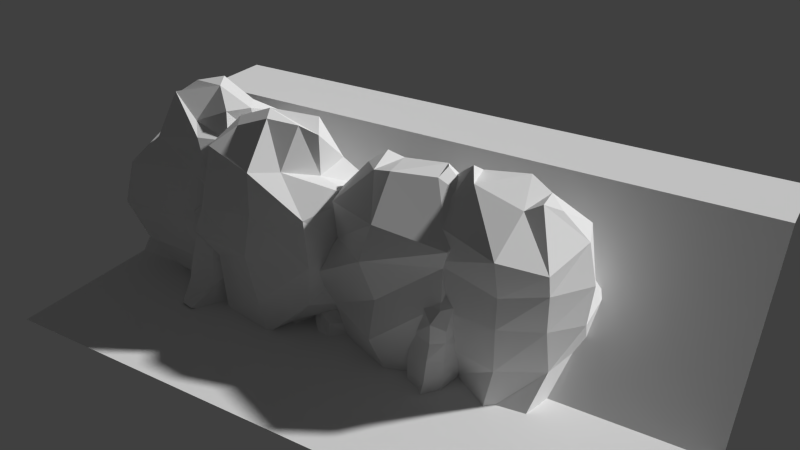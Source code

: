 # Source: rock_parete_1.blend  (saved by Blender 2.63.0; exported with 4.5.12 LTS)
import bpy
from mathutils import Matrix  # noqa: F401  (used for matrix-valued properties, if any)

bpy.ops.wm.read_factory_settings(use_empty=True)
scene = bpy.context.scene
scene.name = 'Scene'

# ---- collections
col_collection_1 = bpy.data.collections.new('Collection 1'); scene.collection.children.link(col_collection_1)

# ---- world
world_world = bpy.data.worlds.new('World'); scene.world = world_world
world_world.color = (0.05088, 0.05088, 0.05088)
world_world.use_sun_shadow = False
world_world.sun_shadow_jitter_overblur = 0.0
world_world.cycles.sampling_method = 'MANUAL'
world_world.cycles.sample_map_resolution = 256

# ---- cameras
cam_camera = bpy.data.cameras.new('Camera')
cam_camera.clip_end = 100.0
cam_camera.lens = 35.0
cam_camera.sensor_width = 32.0
cam_camera.sensor_height = 18.0
cam_camera.dof.focus_distance = 0.0
cam_camera.dof.aperture_fstop = 128.0

# ---- meshes
me_sphere_007 = bpy.data.meshes.new('Sphere.007')
me_sphere_007.from_pydata([(0.03064, -0.03258, 1.296), (-0.1728, -0.1466, 1.073), (-0.2944, -0.09259, 0.9499), (-0.4964, -0.2017, -0.02631), (-0.24, -0.2371, 0.157), (0.07779, -0.2905, 0.09621), (0.06777, 0.1062, 1.286), (-0.04426, 0.1938, 1.095), (-0.08858, 0.19, 0.8808), (0.1586, -0.2547, 0.08583), (0.1876, 0.2055, 0.09926), (0.1632, 0.2412, 1.106), (0.1846, 0.2706, 0.8804), (-0.09201, 0.2101, 0.1131), (-0.2922, 0.19, 0.1768), (-0.4179, -0.09259, 0.248), (0.3654, 0.2177, 0.6576), (-0.3556, -0.09259, 0.5144), (-0.224, 0.2246, 0.3796), (0.0684, 0.2706, 0.3616), (0.2774, 0.2016, 0.3328), (0.2901, -0.3066, 0.2862), (-0.02106, -0.3162, 0.3647), (-0.2194, -0.2323, 0.4547), (-0.1937, -0.2402, 0.7042), (0.08967, -0.3205, 0.559), (0.1493, -0.3266, 0.9701), (0.1563, -0.2861, 0.7964), (0.2496, -0.2466, 0.5153), (0.2756, 0.1843, 0.5372), (0.05243, -0.1938, 1.419), (-0.06035, -0.2429, 1.086), (-0.1995, -0.2433, 0.8567), (-0.1017, 0.2187, 0.5972), (-0.156, 0.19, 0.6598), (-0.298, -0.09259, 0.6978), (-0.0905, -0.2694, -0.1408), (0.08586, 0.2269, -0.1905), (-0.2021, 0.2375, -0.1093), (-0.3284, 0.1283, -0.07368), (-0.5217, -0.0643, -0.01918)], [], [(7, 8, 2, 1), (39, 40, 15, 14), (6, 7, 1, 0), (5, 4, 3, 36), (6, 11, 7), (11, 12, 8, 7), (13, 10, 37, 38), (14, 13, 38, 39), (4, 15, 40, 3), (23, 17, 15, 4), (22, 23, 4, 5), (18, 19, 13, 14), (14, 15, 17, 18), (19, 20, 10, 13), (21, 22, 5, 9), (18, 17, 35, 34), (34, 33, 19, 18), (28, 25, 22, 21), (31, 32, 27, 26), (24, 35, 17, 23), (33, 29, 20, 19), (25, 24, 23, 22), (34, 35, 2, 8), (27, 32, 24, 25), (32, 2, 35, 24), (0, 1, 31, 30), (8, 12, 33, 34), (1, 2, 32, 31), (12, 16, 29, 33)])
_uv = me_sphere_007.uv_layers.new(name='UVMap')
_uv.uv.foreach_set('vector', [0.719, 0.8763, 0.7179, 0.8051, 0.8381, 0.8301, 0.8449, 0.8733, 0.7439, 0.6158, 0.823, 0.6149, 0.8393, 0.6743, 0.7269, 0.6655, 0.7451, 0.9158, 0.719, 0.8763, 0.8449, 0.8733, 0.7919, 0.9189, 0.1321, 0.6855, 0.08776, 0.701, 0.06671, 0.6299, 0.167, 0.6284, 0.5127, 0.7922, 0.5127, 0.8602, 0.4603, 0.8326, 0.6601, 0.8864, 0.6743, 0.8425, 0.7179, 0.8051, 0.719, 0.8763, 0.626, 0.6785, 0.5555, 0.6701, 0.5621, 0.6018, 0.6383, 0.6343, 0.7269, 0.6655, 0.6823, 0.6703, 0.6801, 0.615, 0.7439, 0.6158, 0.08776, 0.701, 0.01756, 0.6953, 0.03022, 0.6331, 0.06671, 0.6299, 0.06567, 0.7353, 0.02883, 0.7466, 0.01756, 0.6953, 0.08776, 0.701, 0.1482, 0.7368, 0.06567, 0.7353, 0.08776, 0.701, 0.1321, 0.6855, 0.7145, 0.7098, 0.6733, 0.7315, 0.6823, 0.6703, 0.7269, 0.6655, 0.7269, 0.6655, 0.8393, 0.6743, 0.8335, 0.7265, 0.7145, 0.7098, 0.6098, 0.72, 0.5559, 0.7179, 0.5555, 0.6701, 0.626, 0.6785, 0.2728, 0.7362, 0.2204, 0.7259, 0.2129, 0.673, 0.2854, 0.678, 0.7145, 0.7098, 0.8335, 0.7265, 0.8336, 0.7704, 0.7253, 0.7714, 0.7253, 0.7714, 0.6939, 0.7616, 0.6733, 0.7315, 0.7145, 0.7098, 0.2754, 0.7777, 0.225, 0.7728, 0.2204, 0.7259, 0.2728, 0.7362, 0.08561, 0.8893, 0.05749, 0.8314, 0.1693, 0.8256, 0.1611, 0.8888, 0.07876, 0.798, 0.02791, 0.7916, 0.02883, 0.7466, 0.06567, 0.7353, 0.6526, 0.7652, 0.5542, 0.7406, 0.5559, 0.7179, 0.6098, 0.72, 0.1594, 0.7827, 0.07876, 0.798, 0.06567, 0.7353, 0.1482, 0.7368, 0.7253, 0.7714, 0.8336, 0.7704, 0.8381, 0.8301, 0.7179, 0.8051, 0.1693, 0.8256, 0.05749, 0.8314, 0.07876, 0.798, 0.1594, 0.7827, 0.05749, 0.8314, 0.01758, 0.8543, 0.02791, 0.7916, 0.07876, 0.798, 0.7919, 0.9189, 0.8449, 0.8733, 0.8703, 0.8802, 0.8699, 0.9426, 0.7179, 0.8051, 0.6743, 0.8425, 0.6939, 0.7616, 0.7253, 0.7714, 0.04572, 0.8921, 0.01758, 0.8543, 0.05749, 0.8314, 0.08561, 0.8893, 0.6155, 0.8124, 0.5545, 0.7698, 0.5542, 0.7406, 0.6526, 0.7652])
me_sphere_007.use_remesh_preserve_volume = False
me_sphere_007.use_remesh_preserve_attributes = False
me_sphere_007.use_mirror_vertex_groups = False
me_sphere_007.update()
me_sphere_006 = bpy.data.meshes.new('Sphere.006')
me_sphere_006.from_pydata([(-0.3625, 1.048, 1.653), (-0.3844, 0.7501, 1.667), (-0.5874, 0.4185, 1.707), (-0.2504, 0.9593, 1.819), (-0.3079, 0.8981, 1.941), (-0.2069, 0.6028, 2.208), (0.02023, 1.0, 1.91), (-0.08288, 0.8507, 2.075), (-0.08975, 0.5944, 2.262), (-0.04851, 1.115, 1.631), (0.2908, 0.9909, 1.817), (0.4034, 0.8284, 2.03), (0.5173, 0.5742, 2.251), (0.7067, 0.2716, 2.365), (0.4029, 1.048, 1.653), (0.4043, 0.7172, 1.733), (0.8403, 0.5707, 1.776), (-0.3625, -0.7423, 2.109), (-0.3844, -0.4737, 1.979), (-0.4925, -0.1633, 1.856), (-0.6782, 0.1297, 1.79), (-0.2504, -0.7007, 2.272), (-0.3079, -0.4723, 2.291), (-0.2882, -0.07514, 2.424), (-0.4999, 0.2575, 2.291), (0.02023, -0.5769, 2.313), (-0.08288, -0.4645, 2.402), (-0.08975, -0.1825, 2.411), (0.02023, 0.247, 2.402), (-0.04851, -0.8704, 2.138), (0.2908, -0.7673, 2.289), (0.4034, -0.3688, 2.335), (0.6529, -0.09549, 2.379), (0.4029, -0.7423, 2.109), (0.4043, -0.4134, 2.021), (0.7131, -0.3188, 1.997), (0.7466, 0.1571, 1.897), (-0.3625, 1.048, 1.653), (-0.3844, 0.7501, 1.667), (-0.5874, 0.4185, 1.707), (-0.04851, 1.115, 1.631), (0.4029, 1.048, 1.653), (0.4043, 0.7172, 1.733), (0.8403, 0.5707, 1.776), (0.2908, 1.007, 1.49), (0.2384, 0.7487, 1.439), (0.4948, 0.4308, 1.422), (0.07523, 1.002, 1.531), (0.1027, 0.7795, 1.258), (0.1027, 0.4068, 1.272), (-0.2504, 0.875, 1.526), (-0.3973, 0.8307, 1.343), (-0.4551, 0.2956, 1.504), (-0.3625, -0.7423, 2.109), (-0.3844, -0.4737, 1.979), (-0.4925, -0.1633, 1.856), (-0.6782, 0.1297, 1.79), (-0.04851, -0.8704, 2.138), (0.4029, -0.7423, 2.109), (0.4043, -0.4134, 2.021), (0.7131, -0.3188, 1.997), (0.7466, 0.1571, 1.897), (0.2908, -0.8524, 2.039), (0.2384, -0.5817, 1.778), (0.4948, -0.3108, 1.611), (0.5486, 0.05171, 1.484), (0.07523, -0.9222, 1.953), (0.1027, -0.6907, 1.576), (0.1027, -0.3615, 1.468), (0.02023, 0.01117, 1.363), (-0.2504, -0.7838, 1.946), (-0.3973, -0.6995, 1.733), (-0.5093, -0.1717, 1.545), (-0.6055, 0.04744, 1.467)], [], [(4, 1, 2, 5), (3, 0, 1, 4), (7, 4, 5, 8), (6, 3, 4, 7), (11, 7, 8, 12), (10, 6, 7, 11), (15, 11, 12, 16), (14, 10, 11, 15), (9, 0, 3), (9, 3, 6), (9, 6, 10), (9, 10, 14), (23, 24, 20, 19), (22, 23, 19, 18), (21, 22, 18, 17), (26, 27, 23, 22), (25, 26, 22, 21), (27, 28, 24, 23), (31, 32, 27, 26), (30, 31, 26, 25), (34, 35, 32, 31), (33, 34, 31, 30), (29, 21, 17), (29, 25, 21), (29, 30, 25), (29, 33, 30), (5, 2, 20, 24), (8, 5, 24, 28), (12, 8, 28, 13), (16, 12, 13, 36), (32, 13, 28, 27), (35, 36, 13, 32), (45, 42, 43, 46), (44, 41, 42, 45), (48, 45, 46, 49), (47, 44, 45, 48), (51, 48, 49, 52), (50, 47, 48, 51), (40, 41, 44), (40, 44, 47), (40, 47, 50), (38, 51, 52, 39), (37, 50, 51, 38), (40, 50, 37), (63, 64, 60, 59), (62, 63, 59, 58), (64, 65, 61, 60), (67, 68, 64, 63), (66, 67, 63, 62), (68, 69, 65, 64), (71, 72, 68, 67), (70, 71, 67, 66), (72, 73, 69, 68), (57, 62, 58), (57, 66, 62), (57, 70, 66), (54, 55, 72, 71), (53, 54, 71, 70), (57, 53, 70), (55, 56, 73, 72), (46, 43, 61, 65), (49, 46, 65, 69), (52, 49, 69, 73), (39, 52, 73, 56)])
_uv = me_sphere_006.uv_layers.new(name='UVMap')
_uv.uv.foreach_set('vector', [0.8241, 0.2936, 0.8733, 0.2861, 0.8923, 0.3283, 0.8045, 0.3235, 0.8322, 0.2772, 0.8557, 0.2567, 0.8733, 0.2861, 0.8241, 0.2936, 0.8014, 0.2997, 0.8241, 0.2936, 0.8045, 0.3235, 0.7941, 0.3242, 0.8011, 0.275, 0.8322, 0.2772, 0.8241, 0.2936, 0.8014, 0.2997, 0.7621, 0.2869, 0.8014, 0.2997, 0.7941, 0.3242, 0.7531, 0.3181, 0.7767, 0.2545, 0.8011, 0.275, 0.8014, 0.2997, 0.7621, 0.2869, 0.7371, 0.2409, 0.7621, 0.2869, 0.7531, 0.3181, 0.6915, 0.2726, 0.7731, 0.2229, 0.7767, 0.2545, 0.7621, 0.2869, 0.7371, 0.2409, 0.8247, 0.2368, 0.8557, 0.2567, 0.8322, 0.2772, 0.8247, 0.2368, 0.8322, 0.2772, 0.8011, 0.275, 0.8247, 0.2368, 0.8011, 0.275, 0.7767, 0.2545, 0.8247, 0.2368, 0.7767, 0.2545, 0.7731, 0.2229, 0.7987, 0.3721, 0.8154, 0.3523, 0.8889, 0.3651, 0.875, 0.4045, 0.8027, 0.4087, 0.7987, 0.3721, 0.875, 0.4045, 0.8462, 0.4313, 0.7958, 0.4291, 0.8027, 0.4087, 0.8462, 0.4313, 0.8169, 0.4498, 0.782, 0.3994, 0.7851, 0.3793, 0.7987, 0.3721, 0.8027, 0.4087, 0.7734, 0.4147, 0.782, 0.3994, 0.8027, 0.4087, 0.7958, 0.4291, 0.7851, 0.3793, 0.7821, 0.348, 0.8154, 0.3523, 0.7987, 0.3721, 0.7428, 0.3898, 0.7371, 0.3614, 0.7851, 0.3793, 0.782, 0.3994, 0.7484, 0.4283, 0.7428, 0.3898, 0.782, 0.3994, 0.7734, 0.4147, 0.6968, 0.4185, 0.6778, 0.386, 0.7371, 0.3614, 0.7428, 0.3898, 0.7255, 0.4474, 0.6968, 0.4185, 0.7428, 0.3898, 0.7484, 0.4283, 0.7773, 0.4613, 0.7958, 0.4291, 0.8169, 0.4498, 0.7773, 0.4613, 0.7734, 0.4147, 0.7958, 0.4291, 0.7773, 0.4613, 0.7484, 0.4283, 0.7734, 0.4147, 0.7773, 0.4613, 0.7255, 0.4474, 0.7484, 0.4283, 0.8045, 0.3235, 0.8923, 0.3283, 0.8889, 0.3651, 0.8154, 0.3523, 0.7941, 0.3242, 0.8045, 0.3235, 0.8154, 0.3523, 0.7821, 0.348, 0.7531, 0.3181, 0.7941, 0.3242, 0.7821, 0.348, 0.7431, 0.3391, 0.6915, 0.2726, 0.7531, 0.3181, 0.7431, 0.3391, 0.6778, 0.3235, 0.7371, 0.3614, 0.7431, 0.3391, 0.7821, 0.348, 0.7851, 0.3793, 0.6778, 0.386, 0.6778, 0.3235, 0.7431, 0.3391, 0.7371, 0.3614, 0.4941, 0.6235, 0.5485, 0.582, 0.6061, 0.6206, 0.5259, 0.6619, 0.4886, 0.5864, 0.5051, 0.5507, 0.5485, 0.582, 0.4941, 0.6235, 0.471, 0.6449, 0.4941, 0.6235, 0.5259, 0.6619, 0.4835, 0.676, 0.4605, 0.5877, 0.4886, 0.5864, 0.4941, 0.6235, 0.471, 0.6449, 0.436, 0.6532, 0.471, 0.6449, 0.4835, 0.676, 0.423, 0.7011, 0.4182, 0.6175, 0.4605, 0.5877, 0.471, 0.6449, 0.436, 0.6532, 0.4352, 0.5595, 0.5051, 0.5507, 0.4886, 0.5864, 0.4352, 0.5595, 0.4886, 0.5864, 0.4605, 0.5877, 0.4352, 0.5595, 0.4605, 0.5877, 0.4182, 0.6175, 0.3754, 0.6301, 0.436, 0.6532, 0.423, 0.7011, 0.3692, 0.6935, 0.3856, 0.5779, 0.4182, 0.6175, 0.436, 0.6532, 0.3754, 0.6301, 0.4352, 0.5595, 0.4182, 0.6175, 0.3856, 0.5779, 0.5352, 0.7814, 0.5434, 0.7381, 0.622, 0.7558, 0.5978, 0.7974, 0.5424, 0.8295, 0.5352, 0.7814, 0.5978, 0.7974, 0.5679, 0.8387, 0.5434, 0.7381, 0.5362, 0.7004, 0.6235, 0.683, 0.622, 0.7558, 0.5029, 0.7748, 0.5004, 0.746, 0.5434, 0.7381, 0.5352, 0.7814, 0.5152, 0.8221, 0.5029, 0.7748, 0.5352, 0.7814, 0.5424, 0.8295, 0.5004, 0.746, 0.4847, 0.7137, 0.5362, 0.7004, 0.5434, 0.7381, 0.4662, 0.7917, 0.4402, 0.7504, 0.5004, 0.746, 0.5029, 0.7748, 0.4763, 0.8256, 0.4662, 0.7917, 0.5029, 0.7748, 0.5152, 0.8221, 0.4402, 0.7504, 0.4312, 0.7295, 0.4847, 0.7137, 0.5004, 0.746, 0.5091, 0.8624, 0.5424, 0.8295, 0.5679, 0.8387, 0.5091, 0.8624, 0.5152, 0.8221, 0.5424, 0.8295, 0.5091, 0.8624, 0.4763, 0.8256, 0.5152, 0.8221, 0.4266, 0.83, 0.3926, 0.7903, 0.4402, 0.7504, 0.4662, 0.7917, 0.4588, 0.8617, 0.4266, 0.83, 0.4662, 0.7917, 0.4763, 0.8256, 0.5091, 0.8624, 0.4588, 0.8617, 0.4763, 0.8256, 0.3926, 0.7903, 0.3683, 0.7427, 0.4312, 0.7295, 0.4402, 0.7504, 0.5259, 0.6619, 0.6061, 0.6206, 0.6235, 0.683, 0.5362, 0.7004, 0.4835, 0.676, 0.5259, 0.6619, 0.5362, 0.7004, 0.4847, 0.7137, 0.423, 0.7011, 0.4835, 0.676, 0.4847, 0.7137, 0.4312, 0.7295, 0.3692, 0.6935, 0.423, 0.7011, 0.4312, 0.7295, 0.3683, 0.7427])
me_sphere_006.use_remesh_preserve_volume = False
me_sphere_006.use_remesh_preserve_attributes = False
me_sphere_006.use_mirror_vertex_groups = False
me_sphere_006.update()
me_plane = bpy.data.meshes.new('Plane')
me_plane.from_pydata([(1.303, -6.943, -1.096), (-1.0, -6.943, -5.86e-07), (1.303, 1.0, -1.096), (-1.0, 1.0, 0.0), (1.574, -6.943, -2.08), (1.574, 1.0, -2.08), (-1.525, -6.943, 1.9), (-1.525, 1.0, 1.9)], [], [(2, 3, 1, 0), (4, 5, 2, 0), (7, 6, 1, 3)])
_uv = me_plane.uv_layers.new(name='UVMap')
_uv.uv.foreach_set('vector', [1.0, 0.4565, 1.0, 0.5203, 0.0, 0.5203, 6.003e-08, 0.4565, 0.0, 0.188, 1.0, 0.188, 1.0, 0.4596, 6.018e-08, 0.4596, 1.0, 0.5203, 0.0, 0.5203, 0.0, 0.5203, 1.0, 0.5203])
me_plane.use_remesh_preserve_volume = False
me_plane.use_remesh_preserve_attributes = False
me_plane.use_mirror_vertex_groups = False
me_plane.update()
me_sphere_005 = bpy.data.meshes.new('Sphere.005')
me_sphere_005.from_pydata([(-0.2541, -0.1876, 2.284), (-0.8408, -0.165, 1.981), (-0.7002, -0.5151, 0.0), (-0.3075, -0.6286, 0.4902), (0.3348, -0.7999, 0.5456), (-0.1657, 0.418, 2.396), (-0.4087, 0.7415, 1.96), (0.4954, -0.685, 0.5694), (0.8213, -0.006874, 0.5), (0.5437, 0.7912, 0.6108), (-0.01792, 0.5023, 2.528), (0.1155, 1.0, 2.107), (-9.111e-08, 0.8058, 0.4861), (-0.4184, 0.7415, 0.5), (-0.6981, -0.165, 0.5686), (0.1992, 0.4945, 2.391), (0.5827, 0.8301, 1.778), (-0.7226, -0.165, 1.113), (-0.3972, 0.8523, 0.9258), (0.1732, 1.0, 1.049), (0.3509, -0.003813, 2.403), (0.7305, -0.006874, 1.934), (0.5896, 0.7787, 1.107), (0.6877, -0.006874, 0.9599), (0.6392, -0.8515, 1.025), (0.2348, -0.2853, 2.306), (0.5021, -0.659, 1.936), (-4.194e-07, -0.8821, 1.007), (-0.4291, -0.613, 1.072), (-0.5147, -0.6384, 1.565), (0.1072, -0.8959, 1.44), (-0.0002859, -0.5079, 2.26), (0.1065, -0.7856, 1.931), (0.4376, -0.659, 1.442), (0.8458, -0.1002, 1.509), (0.4757, 0.7231, 1.498), (-0.1755, -0.359, 2.37), (-0.6085, -0.6482, 1.854), (-0.2805, 0.8335, 1.409), (-0.4184, 0.7415, 1.5), (-0.7114, -0.165, 1.496), (0.1402, -0.7322, 0.0), (0.4129, -0.5518, 0.0), (0.7226, 0.1828, 0.0), (0.5054, 0.8597, 0.0), (-0.09074, 0.8939, 0.0), (-0.3524, 0.5435, 0.0), (-0.7525, -0.07424, 0.0)], [], [(5, 6, 1, 0), (46, 47, 14, 13), (7, 4, 41, 42), (4, 3, 2, 41), (9, 8, 43, 44), (8, 7, 42, 43), (10, 11, 6, 5), (12, 9, 44, 45), (13, 12, 45, 46), (3, 14, 47, 2), (15, 16, 11, 10), (28, 17, 14, 3), (27, 28, 3, 4), (18, 19, 12, 13), (20, 21, 16, 15), (13, 14, 17, 18), (19, 22, 9, 12), (22, 23, 8, 9), (25, 26, 21, 20), (24, 27, 4, 7), (23, 24, 7, 8), (18, 17, 40, 39), (31, 32, 26, 25), (39, 38, 19, 18), (34, 33, 24, 23), (33, 30, 27, 24), (36, 37, 32, 31), (29, 40, 17, 28), (38, 35, 22, 19), (30, 29, 28, 27), (35, 34, 23, 22), (39, 40, 1, 6), (32, 37, 29, 30), (26, 32, 30, 33), (37, 1, 40, 29), (16, 21, 34, 35), (6, 11, 38, 39), (21, 26, 33, 34), (0, 1, 37, 36), (11, 16, 35, 38), (36, 31, 25, 0), (0, 25, 20, 5), (15, 10, 5, 20)])
_uv = me_sphere_005.uv_layers.new(name='UVMap')
_uv.uv.foreach_set('vector', [0.719, 0.7737, 0.7179, 0.7026, 0.8381, 0.7275, 0.8449, 0.7708, 0.7439, 0.5132, 0.823, 0.5124, 0.8393, 0.5718, 0.7269, 0.563, 0.2854, 0.6267, 0.2129, 0.6218, 0.2205, 0.5699, 0.29, 0.5714, 0.1321, 0.6342, 0.08776, 0.6497, 0.06671, 0.5786, 0.167, 0.5771, 0.4438, 0.6425, 0.3611, 0.6283, 0.3903, 0.5762, 0.4637, 0.5701, 0.3611, 0.6283, 0.2854, 0.6267, 0.29, 0.5714, 0.3903, 0.5762, 0.6601, 0.7839, 0.6743, 0.74, 0.7179, 0.7026, 0.719, 0.7737, 0.626, 0.5759, 0.5555, 0.5676, 0.5621, 0.4992, 0.6383, 0.5317, 0.7269, 0.563, 0.6823, 0.5678, 0.6801, 0.5124, 0.7439, 0.5132, 0.08776, 0.6497, 0.01756, 0.6441, 0.03022, 0.5818, 0.06671, 0.5786, 0.5666, 0.7067, 0.5545, 0.6672, 0.6155, 0.7099, 0.6498, 0.7437, 0.06567, 0.684, 0.02883, 0.6953, 0.01756, 0.6441, 0.08776, 0.6497, 0.1482, 0.6855, 0.06567, 0.684, 0.08776, 0.6497, 0.1321, 0.6342, 0.7145, 0.6073, 0.6733, 0.629, 0.6823, 0.5678, 0.7269, 0.563, 0.3561, 0.8417, 0.3489, 0.7806, 0.4427, 0.7706, 0.4299, 0.8108, 0.7269, 0.563, 0.8393, 0.5718, 0.8335, 0.624, 0.7145, 0.6073, 0.6098, 0.6175, 0.5559, 0.6153, 0.5555, 0.5676, 0.626, 0.5759, 0.4244, 0.6884, 0.3804, 0.6685, 0.3611, 0.6283, 0.4438, 0.6425, 0.2943, 0.8537, 0.2689, 0.7702, 0.3489, 0.7806, 0.3561, 0.8417, 0.2728, 0.685, 0.2204, 0.6746, 0.2129, 0.6218, 0.2854, 0.6267, 0.3804, 0.6685, 0.2728, 0.685, 0.2854, 0.6267, 0.3611, 0.6283, 0.7145, 0.6073, 0.8335, 0.624, 0.8336, 0.6679, 0.7253, 0.6689, 0.2141, 0.8271, 0.2208, 0.7655, 0.2689, 0.7702, 0.2943, 0.8537, 0.7253, 0.6689, 0.6939, 0.659, 0.6733, 0.629, 0.7145, 0.6073, 0.3593, 0.7442, 0.2754, 0.7264, 0.2728, 0.685, 0.3804, 0.6685, 0.2754, 0.7264, 0.225, 0.7216, 0.2204, 0.6746, 0.2728, 0.685, 0.08561, 0.838, 0.05749, 0.7801, 0.1693, 0.7743, 0.1611, 0.8375, 0.07876, 0.7468, 0.02791, 0.7403, 0.02883, 0.6953, 0.06567, 0.684, 0.6526, 0.6627, 0.5542, 0.638, 0.5559, 0.6153, 0.6098, 0.6175, 0.1594, 0.7314, 0.07876, 0.7468, 0.06567, 0.684, 0.1482, 0.6855, 0.5542, 0.638, 0.4738, 0.6977, 0.464, 0.6256, 0.5559, 0.6153, 0.7253, 0.6689, 0.8336, 0.6679, 0.8381, 0.7275, 0.7179, 0.7026, 0.1693, 0.7743, 0.05749, 0.7801, 0.07876, 0.7468, 0.1594, 0.7314, 0.2689, 0.7702, 0.2208, 0.7655, 0.225, 0.7216, 0.2754, 0.7264, 0.05749, 0.7801, 0.01758, 0.803, 0.02791, 0.7403, 0.07876, 0.7468, 0.4427, 0.7706, 0.3489, 0.7806, 0.3593, 0.7442, 0.4451, 0.7348, 0.7179, 0.7026, 0.6743, 0.74, 0.6939, 0.659, 0.7253, 0.6689, 0.3489, 0.7806, 0.2689, 0.7702, 0.2754, 0.7264, 0.3593, 0.7442, 0.04572, 0.8409, 0.01758, 0.803, 0.05749, 0.7801, 0.08561, 0.838, 0.6155, 0.7099, 0.5545, 0.6672, 0.5542, 0.638, 0.6526, 0.6627, 0.9092, 0.4746, 0.8965, 0.4561, 0.9136, 0.4329, 0.9274, 0.4746, 0.9274, 0.4746, 0.9136, 0.4329, 0.938, 0.4189, 0.9802, 0.4598, 0.9832, 0.4271, 0.9941, 0.4469, 0.9802, 0.4598, 0.938, 0.4189])
me_sphere_005.use_remesh_preserve_volume = False
me_sphere_005.use_remesh_preserve_attributes = False
me_sphere_005.use_mirror_vertex_groups = False
me_sphere_005.update()
me_sphere_002 = bpy.data.meshes.new('Sphere.002')
me_sphere_002.from_pydata([(-0.2541, -0.1876, 2.284), (-0.8408, -0.165, 1.981), (-0.7002, -0.5151, 0.0), (-0.3075, -0.6286, 0.4902), (0.3348, -0.7999, 0.5456), (-0.1657, 0.418, 2.396), (-0.4087, 0.7415, 1.96), (0.4954, -0.685, 0.5694), (0.8213, -0.006874, 0.5), (0.5437, 0.7912, 0.6108), (-0.01792, 0.5023, 2.438), (0.1155, 1.0, 2.107), (-9.111e-08, 0.8058, 0.4861), (-0.4184, 0.7415, 0.5), (-0.6981, -0.165, 0.5686), (0.1992, 0.4945, 2.391), (0.5827, 0.8301, 1.778), (-0.7226, -0.165, 1.113), (-0.3972, 0.8523, 0.9258), (0.1732, 1.0, 1.049), (0.3509, -0.003813, 2.403), (0.7305, -0.006874, 1.934), (0.5896, 0.7787, 1.107), (0.6877, -0.006874, 0.9599), (0.6392, -0.8515, 1.025), (0.2348, -0.2853, 2.306), (0.5021, -0.659, 1.936), (-4.194e-07, -0.8821, 1.007), (-0.4291, -0.613, 1.072), (-0.5147, -0.6384, 1.565), (0.1072, -0.8959, 1.44), (-0.0002859, -0.5079, 2.26), (0.1065, -0.7856, 1.931), (0.4376, -0.659, 1.442), (0.8458, -0.1002, 1.509), (0.4757, 0.7231, 1.498), (-0.1755, -0.359, 2.37), (-0.6085, -0.6482, 1.854), (-0.2805, 0.8335, 1.409), (-0.4184, 0.7415, 1.5), (-0.7114, -0.165, 1.496), (0.1402, -0.7322, 0.0), (0.4129, -0.5518, 0.0), (0.7226, 0.1828, 0.0), (0.5054, 0.8597, 0.0), (-0.09074, 0.8939, 0.0), (-0.3524, 0.5435, 0.0), (-0.7525, -0.07424, 0.0)], [], [(5, 6, 1, 0), (46, 47, 14, 13), (7, 4, 41, 42), (4, 3, 2, 41), (9, 8, 43, 44), (8, 7, 42, 43), (10, 11, 6, 5), (12, 9, 44, 45), (13, 12, 45, 46), (3, 14, 47, 2), (15, 16, 11, 10), (28, 17, 14, 3), (27, 28, 3, 4), (18, 19, 12, 13), (20, 21, 16, 15), (13, 14, 17, 18), (19, 22, 9, 12), (22, 23, 8, 9), (25, 26, 21, 20), (24, 27, 4, 7), (23, 24, 7, 8), (18, 17, 40, 39), (31, 32, 26, 25), (39, 38, 19, 18), (34, 33, 24, 23), (33, 30, 27, 24), (36, 37, 32, 31), (29, 40, 17, 28), (38, 35, 22, 19), (30, 29, 28, 27), (35, 34, 23, 22), (39, 40, 1, 6), (32, 37, 29, 30), (26, 32, 30, 33), (37, 1, 40, 29), (16, 21, 34, 35), (6, 11, 38, 39), (21, 26, 33, 34), (0, 1, 37, 36), (11, 16, 35, 38), (36, 31, 25, 0), (0, 25, 20, 5), (15, 10, 5, 20)])
_uv = me_sphere_002.uv_layers.new(name='UVMap')
_uv.uv.foreach_set('vector', [0.719, 0.8226, 0.7179, 0.7514, 0.8381, 0.7763, 0.8449, 0.8196, 0.7439, 0.5621, 0.823, 0.5612, 0.8393, 0.6206, 0.7269, 0.6118, 0.2854, 0.6243, 0.2129, 0.6193, 0.2205, 0.5674, 0.29, 0.5689, 0.1321, 0.6318, 0.08776, 0.6473, 0.06671, 0.5762, 0.167, 0.5747, 0.4438, 0.64, 0.3611, 0.6258, 0.3903, 0.5738, 0.4637, 0.5677, 0.3611, 0.6258, 0.2854, 0.6243, 0.29, 0.5689, 0.3903, 0.5738, 0.6601, 0.8327, 0.6743, 0.7888, 0.7179, 0.7514, 0.719, 0.8226, 0.626, 0.6248, 0.5555, 0.6164, 0.5621, 0.5481, 0.6383, 0.5806, 0.7269, 0.6118, 0.6823, 0.6166, 0.6801, 0.5613, 0.7439, 0.5621, 0.08776, 0.6473, 0.01756, 0.6416, 0.03022, 0.5793, 0.06671, 0.5762, 0.5666, 0.7555, 0.5545, 0.7161, 0.6155, 0.7587, 0.6498, 0.7925, 0.06567, 0.6815, 0.02883, 0.6929, 0.01756, 0.6416, 0.08776, 0.6473, 0.1482, 0.6831, 0.06567, 0.6815, 0.08776, 0.6473, 0.1321, 0.6318, 0.7145, 0.6561, 0.6733, 0.6778, 0.6823, 0.6166, 0.7269, 0.6118, 0.3561, 0.8393, 0.3489, 0.7782, 0.4427, 0.7682, 0.4299, 0.8083, 0.7269, 0.6118, 0.8393, 0.6206, 0.8335, 0.6728, 0.7145, 0.6561, 0.6098, 0.6663, 0.5559, 0.6642, 0.5555, 0.6164, 0.626, 0.6248, 0.4244, 0.6859, 0.3804, 0.666, 0.3611, 0.6258, 0.4438, 0.64, 0.2943, 0.8513, 0.2689, 0.7677, 0.3489, 0.7782, 0.3561, 0.8393, 0.2728, 0.6825, 0.2204, 0.6722, 0.2129, 0.6193, 0.2854, 0.6243, 0.3804, 0.666, 0.2728, 0.6825, 0.2854, 0.6243, 0.3611, 0.6258, 0.7145, 0.6561, 0.8335, 0.6728, 0.8336, 0.7167, 0.7253, 0.7177, 0.2141, 0.8247, 0.2208, 0.7631, 0.2689, 0.7677, 0.2943, 0.8513, 0.7253, 0.7177, 0.6939, 0.7079, 0.6733, 0.6778, 0.7145, 0.6561, 0.3593, 0.7417, 0.2754, 0.724, 0.2728, 0.6825, 0.3804, 0.666, 0.2754, 0.724, 0.225, 0.7191, 0.2204, 0.6722, 0.2728, 0.6825, 0.08561, 0.8356, 0.05749, 0.7777, 0.1693, 0.7719, 0.1611, 0.8351, 0.07876, 0.7443, 0.02791, 0.7379, 0.02883, 0.6929, 0.06567, 0.6815, 0.6526, 0.7115, 0.5542, 0.6869, 0.5559, 0.6642, 0.6098, 0.6663, 0.1594, 0.729, 0.07876, 0.7443, 0.06567, 0.6815, 0.1482, 0.6831, 0.5542, 0.6869, 0.4738, 0.7466, 0.464, 0.6744, 0.5559, 0.6642, 0.7253, 0.7177, 0.8336, 0.7167, 0.8381, 0.7763, 0.7179, 0.7514, 0.1693, 0.7719, 0.05749, 0.7777, 0.07876, 0.7443, 0.1594, 0.729, 0.2689, 0.7677, 0.2208, 0.7631, 0.225, 0.7191, 0.2754, 0.724, 0.05749, 0.7777, 0.01758, 0.8006, 0.02791, 0.7379, 0.07876, 0.7443, 0.4427, 0.7682, 0.3489, 0.7782, 0.3593, 0.7417, 0.4451, 0.7324, 0.7179, 0.7514, 0.6743, 0.7888, 0.6939, 0.7079, 0.7253, 0.7177, 0.3489, 0.7782, 0.2689, 0.7677, 0.2754, 0.724, 0.3593, 0.7417, 0.04572, 0.8384, 0.01758, 0.8006, 0.05749, 0.7777, 0.08561, 0.8356, 0.6155, 0.7587, 0.5545, 0.7161, 0.5542, 0.6869, 0.6526, 0.7115, 0.9092, 0.4721, 0.8965, 0.4536, 0.9136, 0.4304, 0.9274, 0.4721, 0.9274, 0.4721, 0.9136, 0.4304, 0.938, 0.4165, 0.9802, 0.4573, 0.9832, 0.4246, 0.9941, 0.4444, 0.9802, 0.4573, 0.938, 0.4165])
me_sphere_002.use_remesh_preserve_volume = False
me_sphere_002.use_remesh_preserve_attributes = False
me_sphere_002.use_mirror_vertex_groups = False
me_sphere_002.update()
me_sphere_001 = bpy.data.meshes.new('Sphere.001')
me_sphere_001.from_pydata([(0.03064, -0.03258, 1.296), (-0.1728, -0.1466, 1.073), (-0.2944, -0.09259, 0.9499), (-0.4964, -0.2017, -0.02631), (-0.24, -0.2371, 0.157), (0.07779, -0.2905, 0.09621), (0.06777, 0.1062, 1.286), (-0.04426, 0.1938, 1.095), (-0.08858, 0.19, 0.8808), (0.1586, -0.2547, 0.08583), (0.1876, 0.2055, 0.09926), (0.1632, 0.2412, 1.106), (0.1846, 0.2706, 0.8804), (-0.09201, 0.2101, 0.1131), (-0.2922, 0.19, 0.1768), (-0.4179, -0.09259, 0.248), (0.3654, 0.2177, 0.6576), (-0.3556, -0.09259, 0.5144), (-0.224, 0.2246, 0.3796), (0.0684, 0.2706, 0.3616), (0.2774, 0.2016, 0.3328), (0.2901, -0.3066, 0.2862), (-0.02106, -0.3162, 0.3647), (-0.2194, -0.2323, 0.4547), (-0.1937, -0.2402, 0.7042), (0.08967, -0.3205, 0.559), (0.1493, -0.3266, 0.9701), (0.1563, -0.2861, 0.7964), (0.2496, -0.2466, 0.5153), (0.2756, 0.1843, 0.5372), (0.05243, -0.1938, 1.419), (-0.06035, -0.2429, 1.086), (-0.1995, -0.2433, 0.8567), (-0.1017, 0.2187, 0.5972), (-0.156, 0.19, 0.6598), (-0.298, -0.09259, 0.6978), (-0.0905, -0.2694, -0.1408), (0.08586, 0.2269, -0.1905), (-0.2021, 0.2375, -0.1093), (-0.3284, 0.1283, -0.07368), (-0.5217, -0.0643, -0.01918)], [], [(7, 8, 2, 1), (39, 40, 15, 14), (6, 7, 1, 0), (5, 4, 3, 36), (6, 11, 7), (11, 12, 8, 7), (13, 10, 37, 38), (14, 13, 38, 39), (4, 15, 40, 3), (23, 17, 15, 4), (22, 23, 4, 5), (18, 19, 13, 14), (14, 15, 17, 18), (19, 20, 10, 13), (21, 22, 5, 9), (18, 17, 35, 34), (34, 33, 19, 18), (28, 25, 22, 21), (31, 32, 27, 26), (24, 35, 17, 23), (33, 29, 20, 19), (25, 24, 23, 22), (34, 35, 2, 8), (27, 32, 24, 25), (32, 2, 35, 24), (0, 1, 31, 30), (8, 12, 33, 34), (1, 2, 32, 31), (12, 16, 29, 33)])
_uv = me_sphere_001.uv_layers.new(name='UVMap')
_uv.uv.foreach_set('vector', [0.719, 0.8763, 0.7179, 0.8051, 0.8381, 0.8301, 0.8449, 0.8733, 0.7439, 0.6158, 0.823, 0.6149, 0.8393, 0.6743, 0.7269, 0.6655, 0.7451, 0.9158, 0.719, 0.8763, 0.8449, 0.8733, 0.7919, 0.9189, 0.1321, 0.6855, 0.08776, 0.701, 0.06671, 0.6299, 0.167, 0.6284, 0.5127, 0.7922, 0.5127, 0.8602, 0.4603, 0.8326, 0.6601, 0.8864, 0.6743, 0.8425, 0.7179, 0.8051, 0.719, 0.8763, 0.626, 0.6785, 0.5555, 0.6701, 0.5621, 0.6018, 0.6383, 0.6343, 0.7269, 0.6655, 0.6823, 0.6703, 0.6801, 0.615, 0.7439, 0.6158, 0.08776, 0.701, 0.01756, 0.6953, 0.03022, 0.6331, 0.06671, 0.6299, 0.06567, 0.7353, 0.02883, 0.7466, 0.01756, 0.6953, 0.08776, 0.701, 0.1482, 0.7368, 0.06567, 0.7353, 0.08776, 0.701, 0.1321, 0.6855, 0.7145, 0.7098, 0.6733, 0.7315, 0.6823, 0.6703, 0.7269, 0.6655, 0.7269, 0.6655, 0.8393, 0.6743, 0.8335, 0.7265, 0.7145, 0.7098, 0.6098, 0.72, 0.5559, 0.7179, 0.5555, 0.6701, 0.626, 0.6785, 0.2728, 0.7362, 0.2204, 0.7259, 0.2129, 0.673, 0.2854, 0.678, 0.7145, 0.7098, 0.8335, 0.7265, 0.8336, 0.7704, 0.7253, 0.7714, 0.7253, 0.7714, 0.6939, 0.7616, 0.6733, 0.7315, 0.7145, 0.7098, 0.2754, 0.7777, 0.225, 0.7728, 0.2204, 0.7259, 0.2728, 0.7362, 0.08561, 0.8893, 0.05749, 0.8314, 0.1693, 0.8256, 0.1611, 0.8888, 0.07876, 0.798, 0.02791, 0.7916, 0.02883, 0.7466, 0.06567, 0.7353, 0.6526, 0.7652, 0.5542, 0.7406, 0.5559, 0.7179, 0.6098, 0.72, 0.1594, 0.7827, 0.07876, 0.798, 0.06567, 0.7353, 0.1482, 0.7368, 0.7253, 0.7714, 0.8336, 0.7704, 0.8381, 0.8301, 0.7179, 0.8051, 0.1693, 0.8256, 0.05749, 0.8314, 0.07876, 0.798, 0.1594, 0.7827, 0.05749, 0.8314, 0.01758, 0.8543, 0.02791, 0.7916, 0.07876, 0.798, 0.7919, 0.9189, 0.8449, 0.8733, 0.8703, 0.8802, 0.8699, 0.9426, 0.7179, 0.8051, 0.6743, 0.8425, 0.6939, 0.7616, 0.7253, 0.7714, 0.04572, 0.8921, 0.01758, 0.8543, 0.05749, 0.8314, 0.08561, 0.8893, 0.6155, 0.8124, 0.5545, 0.7698, 0.5542, 0.7406, 0.6526, 0.7652])
me_sphere_001.use_remesh_preserve_volume = False
me_sphere_001.use_remesh_preserve_attributes = False
me_sphere_001.use_mirror_vertex_groups = False
me_sphere_001.update()
me_sphere_000 = bpy.data.meshes.new('Sphere.000')
me_sphere_000.from_pydata([(-0.3625, 1.048, 1.653), (-0.3844, 0.7501, 1.667), (-0.5874, 0.4185, 1.707), (-0.2504, 0.9593, 1.819), (-0.3079, 0.8981, 1.941), (-0.2069, 0.6028, 2.208), (0.02023, 1.0, 1.91), (-0.08288, 0.8507, 2.075), (-0.08975, 0.5944, 2.262), (-0.04851, 1.115, 1.631), (0.2908, 0.9909, 1.817), (0.4034, 0.8284, 2.03), (0.5173, 0.5742, 2.251), (0.7067, 0.2716, 2.365), (0.4029, 1.048, 1.653), (0.4043, 0.7172, 1.733), (0.8403, 0.5707, 1.776), (-0.3625, -0.7423, 2.109), (-0.3844, -0.4737, 1.979), (-0.4925, -0.1633, 1.856), (-0.6782, 0.1297, 1.79), (-0.2504, -0.7007, 2.272), (-0.3079, -0.4723, 2.291), (-0.2882, -0.07514, 2.424), (-0.4999, 0.2575, 2.291), (0.02023, -0.5769, 2.313), (-0.08288, -0.4645, 2.402), (-0.08975, -0.1825, 2.411), (0.02023, 0.247, 2.402), (-0.04851, -0.8704, 2.138), (0.2908, -0.7673, 2.289), (0.4034, -0.3688, 2.335), (0.6529, -0.09549, 2.379), (0.4029, -0.7423, 2.109), (0.4043, -0.4134, 2.021), (0.7131, -0.3188, 1.997), (0.7466, 0.1571, 1.897), (-0.3625, 1.048, 1.653), (-0.3844, 0.7501, 1.667), (-0.5874, 0.4185, 1.707), (-0.04851, 1.115, 1.631), (0.4029, 1.048, 1.653), (0.4043, 0.7172, 1.733), (0.8403, 0.5707, 1.776), (0.2908, 1.007, 1.49), (0.2384, 0.7487, 1.439), (0.4948, 0.4308, 1.422), (0.07523, 1.002, 1.531), (0.1027, 0.7795, 1.258), (0.1027, 0.4068, 1.272), (-0.2504, 0.875, 1.526), (-0.3973, 0.8307, 1.343), (-0.4551, 0.2956, 1.504), (-0.3625, -0.7423, 2.109), (-0.3844, -0.4737, 1.979), (-0.4925, -0.1633, 1.856), (-0.6782, 0.1297, 1.79), (-0.04851, -0.8704, 2.138), (0.4029, -0.7423, 2.109), (0.4043, -0.4134, 2.021), (0.7131, -0.3188, 1.997), (0.7466, 0.1571, 1.897), (0.2908, -0.8524, 2.039), (0.2384, -0.5817, 1.778), (0.4948, -0.3108, 1.611), (0.5486, 0.05171, 1.484), (0.07523, -0.9222, 1.953), (0.1027, -0.6907, 1.576), (0.1027, -0.3615, 1.468), (0.02023, 0.01117, 1.363), (-0.2504, -0.7838, 1.946), (-0.3973, -0.6995, 1.733), (-0.5093, -0.1717, 1.545), (-0.6055, 0.04744, 1.467)], [], [(4, 1, 2, 5), (3, 0, 1, 4), (7, 4, 5, 8), (6, 3, 4, 7), (11, 7, 8, 12), (10, 6, 7, 11), (15, 11, 12, 16), (14, 10, 11, 15), (9, 0, 3), (9, 3, 6), (9, 6, 10), (9, 10, 14), (23, 24, 20, 19), (22, 23, 19, 18), (21, 22, 18, 17), (26, 27, 23, 22), (25, 26, 22, 21), (27, 28, 24, 23), (31, 32, 27, 26), (30, 31, 26, 25), (34, 35, 32, 31), (33, 34, 31, 30), (29, 21, 17), (29, 25, 21), (29, 30, 25), (29, 33, 30), (5, 2, 20, 24), (8, 5, 24, 28), (12, 8, 28, 13), (16, 12, 13, 36), (32, 13, 28, 27), (35, 36, 13, 32), (45, 42, 43, 46), (44, 41, 42, 45), (48, 45, 46, 49), (47, 44, 45, 48), (51, 48, 49, 52), (50, 47, 48, 51), (40, 41, 44), (40, 44, 47), (40, 47, 50), (38, 51, 52, 39), (37, 50, 51, 38), (40, 50, 37), (63, 64, 60, 59), (62, 63, 59, 58), (64, 65, 61, 60), (67, 68, 64, 63), (66, 67, 63, 62), (68, 69, 65, 64), (71, 72, 68, 67), (70, 71, 67, 66), (72, 73, 69, 68), (57, 62, 58), (57, 66, 62), (57, 70, 66), (54, 55, 72, 71), (53, 54, 71, 70), (57, 53, 70), (55, 56, 73, 72), (46, 43, 61, 65), (49, 46, 65, 69), (52, 49, 69, 73), (39, 52, 73, 56)])
_uv = me_sphere_000.uv_layers.new(name='UVMap')
_uv.uv.foreach_set('vector', [0.8241, 0.2936, 0.8733, 0.2861, 0.8923, 0.3283, 0.8045, 0.3235, 0.8322, 0.2772, 0.8557, 0.2567, 0.8733, 0.2861, 0.8241, 0.2936, 0.8014, 0.2997, 0.8241, 0.2936, 0.8045, 0.3235, 0.7941, 0.3242, 0.8011, 0.275, 0.8322, 0.2772, 0.8241, 0.2936, 0.8014, 0.2997, 0.7621, 0.2869, 0.8014, 0.2997, 0.7941, 0.3242, 0.7531, 0.3181, 0.7767, 0.2545, 0.8011, 0.275, 0.8014, 0.2997, 0.7621, 0.2869, 0.7371, 0.2409, 0.7621, 0.2869, 0.7531, 0.3181, 0.6915, 0.2726, 0.7731, 0.2229, 0.7767, 0.2545, 0.7621, 0.2869, 0.7371, 0.2409, 0.8247, 0.2368, 0.8557, 0.2567, 0.8322, 0.2772, 0.8247, 0.2368, 0.8322, 0.2772, 0.8011, 0.275, 0.8247, 0.2368, 0.8011, 0.275, 0.7767, 0.2545, 0.8247, 0.2368, 0.7767, 0.2545, 0.7731, 0.2229, 0.7987, 0.3721, 0.8154, 0.3523, 0.8889, 0.3651, 0.875, 0.4045, 0.8027, 0.4087, 0.7987, 0.3721, 0.875, 0.4045, 0.8462, 0.4313, 0.7958, 0.4291, 0.8027, 0.4087, 0.8462, 0.4313, 0.8169, 0.4498, 0.782, 0.3994, 0.7851, 0.3793, 0.7987, 0.3721, 0.8027, 0.4087, 0.7734, 0.4147, 0.782, 0.3994, 0.8027, 0.4087, 0.7958, 0.4291, 0.7851, 0.3793, 0.7821, 0.348, 0.8154, 0.3523, 0.7987, 0.3721, 0.7428, 0.3898, 0.7371, 0.3614, 0.7851, 0.3793, 0.782, 0.3994, 0.7484, 0.4283, 0.7428, 0.3898, 0.782, 0.3994, 0.7734, 0.4147, 0.6968, 0.4185, 0.6778, 0.386, 0.7371, 0.3614, 0.7428, 0.3898, 0.7255, 0.4474, 0.6968, 0.4185, 0.7428, 0.3898, 0.7484, 0.4283, 0.7773, 0.4613, 0.7958, 0.4291, 0.8169, 0.4498, 0.7773, 0.4613, 0.7734, 0.4147, 0.7958, 0.4291, 0.7773, 0.4613, 0.7484, 0.4283, 0.7734, 0.4147, 0.7773, 0.4613, 0.7255, 0.4474, 0.7484, 0.4283, 0.8045, 0.3235, 0.8923, 0.3283, 0.8889, 0.3651, 0.8154, 0.3523, 0.7941, 0.3242, 0.8045, 0.3235, 0.8154, 0.3523, 0.7821, 0.348, 0.7531, 0.3181, 0.7941, 0.3242, 0.7821, 0.348, 0.7431, 0.3391, 0.6915, 0.2726, 0.7531, 0.3181, 0.7431, 0.3391, 0.6778, 0.3235, 0.7371, 0.3614, 0.7431, 0.3391, 0.7821, 0.348, 0.7851, 0.3793, 0.6778, 0.386, 0.6778, 0.3235, 0.7431, 0.3391, 0.7371, 0.3614, 0.4941, 0.6235, 0.5485, 0.582, 0.6061, 0.6206, 0.5259, 0.6619, 0.4886, 0.5864, 0.5051, 0.5507, 0.5485, 0.582, 0.4941, 0.6235, 0.471, 0.6449, 0.4941, 0.6235, 0.5259, 0.6619, 0.4835, 0.676, 0.4605, 0.5877, 0.4886, 0.5864, 0.4941, 0.6235, 0.471, 0.6449, 0.436, 0.6532, 0.471, 0.6449, 0.4835, 0.676, 0.423, 0.7011, 0.4182, 0.6175, 0.4605, 0.5877, 0.471, 0.6449, 0.436, 0.6532, 0.4352, 0.5595, 0.5051, 0.5507, 0.4886, 0.5864, 0.4352, 0.5595, 0.4886, 0.5864, 0.4605, 0.5877, 0.4352, 0.5595, 0.4605, 0.5877, 0.4182, 0.6175, 0.3754, 0.6301, 0.436, 0.6532, 0.423, 0.7011, 0.3692, 0.6935, 0.3856, 0.5779, 0.4182, 0.6175, 0.436, 0.6532, 0.3754, 0.6301, 0.4352, 0.5595, 0.4182, 0.6175, 0.3856, 0.5779, 0.5352, 0.7814, 0.5434, 0.7381, 0.622, 0.7558, 0.5978, 0.7974, 0.5424, 0.8295, 0.5352, 0.7814, 0.5978, 0.7974, 0.5679, 0.8387, 0.5434, 0.7381, 0.5362, 0.7004, 0.6235, 0.683, 0.622, 0.7558, 0.5029, 0.7748, 0.5004, 0.746, 0.5434, 0.7381, 0.5352, 0.7814, 0.5152, 0.8221, 0.5029, 0.7748, 0.5352, 0.7814, 0.5424, 0.8295, 0.5004, 0.746, 0.4847, 0.7137, 0.5362, 0.7004, 0.5434, 0.7381, 0.4662, 0.7917, 0.4402, 0.7504, 0.5004, 0.746, 0.5029, 0.7748, 0.4763, 0.8256, 0.4662, 0.7917, 0.5029, 0.7748, 0.5152, 0.8221, 0.4402, 0.7504, 0.4312, 0.7295, 0.4847, 0.7137, 0.5004, 0.746, 0.5091, 0.8624, 0.5424, 0.8295, 0.5679, 0.8387, 0.5091, 0.8624, 0.5152, 0.8221, 0.5424, 0.8295, 0.5091, 0.8624, 0.4763, 0.8256, 0.5152, 0.8221, 0.4266, 0.83, 0.3926, 0.7903, 0.4402, 0.7504, 0.4662, 0.7917, 0.4588, 0.8617, 0.4266, 0.83, 0.4662, 0.7917, 0.4763, 0.8256, 0.5091, 0.8624, 0.4588, 0.8617, 0.4763, 0.8256, 0.3926, 0.7903, 0.3683, 0.7427, 0.4312, 0.7295, 0.4402, 0.7504, 0.5259, 0.6619, 0.6061, 0.6206, 0.6235, 0.683, 0.5362, 0.7004, 0.4835, 0.676, 0.5259, 0.6619, 0.5362, 0.7004, 0.4847, 0.7137, 0.423, 0.7011, 0.4835, 0.676, 0.4847, 0.7137, 0.4312, 0.7295, 0.3692, 0.6935, 0.423, 0.7011, 0.4312, 0.7295, 0.3683, 0.7427])
me_sphere_000.use_remesh_preserve_volume = False
me_sphere_000.use_remesh_preserve_attributes = False
me_sphere_000.use_mirror_vertex_groups = False
me_sphere_000.update()
me_sphere_003 = bpy.data.meshes.new('Sphere.003')
me_sphere_003.from_pydata([(0.6309, 0.4132, 0.9451), (0.5753, 0.3317, 0.6528), (0.3612, 0.3419, 0.3215), (0.22, 0.3974, 0.02126), (0.8342, 0.6241, 0.9451), (0.8243, 0.7563, 0.7284), (1.027, 0.9964, 0.3764), (0.8688, 1.116, 0.02126), (1.127, 0.6295, 0.8352), (1.15, 0.9692, 0.7765), (1.223, 1.173, 0.4727), (1.353, 1.204, 0.02126), (0.9206, 0.2921, 1.076), (1.338, 0.4263, 1.014), (1.527, 0.5986, 0.639), (1.898, 0.8612, 0.4039), (1.968, 0.8917, 0.02126), (1.343, 0.1334, 0.9451), (1.342, 0.1265, 0.6046), (1.813, -0.05827, 0.5071), (1.749, -0.03333, 0.02126), (1.14, -0.07747, 0.9451), (1.025, -0.227, 0.7077), (1.208, -0.4634, 0.4039), (1.238, -0.5332, 0.02126), (0.9487, 0.02499, 1.151), (0.7451, -0.5686, 0.8246), (0.7538, -0.5464, 0.4177), (0.6216, -0.6575, 0.02126), (0.6363, 0.1204, 0.9451), (0.3906, -0.1034, 0.8109), (0.2554, -0.1411, 0.2527), (0.07047, -0.1263, 0.02126), (2.197, 1.67, 0.4796), (2.151, 1.638, 0.3368), (2.045, 1.694, 0.1751), (1.986, 1.757, 0.02852), (2.345, 1.738, 0.4796), (2.369, 1.737, 0.3737), (2.428, 1.767, 0.2019), (2.469, 1.864, 0.02852), (2.494, 1.672, 0.4259), (2.579, 1.746, 0.3972), (2.66, 1.812, 0.2489), (2.733, 1.798, 0.02852), (2.317, 1.536, 0.5436), (2.557, 1.512, 0.5131), (2.69, 1.562, 0.3301), (2.934, 1.619, 0.2153), (2.976, 1.619, 0.02852), (2.497, 1.35, 0.4796), (2.495, 1.347, 0.3133), (2.645, 1.225, 0.2657), (2.666, 1.164, 0.02852), (2.348, 1.282, 0.4796), (2.258, 1.227, 0.3637), (2.299, 1.055, 0.2153), (2.299, 1.01, 0.02852), (2.274, 1.383, 0.5802), (2.043, 1.214, 0.4207), (2.052, 1.116, 0.2221), (1.961, 1.086, 0.02852), (2.136, 1.508, 0.4796), (1.964, 1.443, 0.414), (1.887, 1.454, 0.1415), (1.797, 1.506, 0.02852)], [], [(6, 7, 3, 2), (5, 6, 2, 1), (4, 5, 1, 0), (9, 10, 6, 5), (8, 9, 5, 4), (10, 11, 7, 6), (14, 15, 10, 9), (13, 14, 9, 8), (15, 16, 11, 10), (18, 19, 15, 14), (17, 18, 14, 13), (19, 20, 16, 15), (22, 23, 19, 18), (21, 22, 18, 17), (23, 24, 20, 19), (26, 27, 23, 22), (25, 26, 22, 21), (27, 28, 24, 23), (30, 31, 27, 26), (29, 30, 26, 25), (31, 32, 28, 27), (12, 4, 0), (12, 8, 4), (12, 13, 8), (12, 17, 13), (12, 21, 17), (12, 25, 21), (12, 29, 25), (1, 2, 31, 30), (0, 1, 30, 29), (12, 0, 29), (2, 3, 32, 31), (39, 40, 36, 35), (38, 39, 35, 34), (37, 38, 34, 33), (42, 43, 39, 38), (41, 42, 38, 37), (43, 44, 40, 39), (47, 48, 43, 42), (46, 47, 42, 41), (48, 49, 44, 43), (51, 52, 48, 47), (50, 51, 47, 46), (52, 53, 49, 48), (55, 56, 52, 51), (54, 55, 51, 50), (56, 57, 53, 52), (59, 60, 56, 55), (58, 59, 55, 54), (60, 61, 57, 56), (63, 64, 60, 59), (62, 63, 59, 58), (64, 65, 61, 60), (45, 37, 33), (45, 41, 37), (45, 46, 41), (45, 50, 46), (45, 54, 50), (45, 58, 54), (45, 62, 58), (34, 35, 64, 63), (33, 34, 63, 62), (45, 33, 62), (35, 36, 65, 64)])
_uv = me_sphere_003.uv_layers.new(name='UVMap')
_uv.uv.foreach_set('vector', [0.7348, 0.5273, 0.8721, 0.6011, 0.5998, 0.8707, 0.5556, 0.7483, 0.6022, 0.554, 0.7348, 0.5273, 0.5556, 0.7483, 0.528, 0.6338, 0.5508, 0.5402, 0.6022, 0.554, 0.528, 0.6338, 0.5202, 0.5752, 0.6341, 0.4765, 0.7113, 0.4409, 0.7348, 0.5273, 0.6022, 0.554, 0.5666, 0.4842, 0.6341, 0.4765, 0.6022, 0.554, 0.5508, 0.5402, 0.7113, 0.4409, 0.8755, 0.3734, 0.8721, 0.6011, 0.7348, 0.5273, 0.5576, 0.3785, 0.6316, 0.261, 0.7113, 0.4409, 0.6341, 0.4765, 0.5099, 0.4604, 0.5576, 0.3785, 0.6341, 0.4765, 0.5666, 0.4842, 0.6316, 0.261, 0.6981, 0.1362, 0.8755, 0.3734, 0.7113, 0.4409, 0.4386, 0.405, 0.4101, 0.3017, 0.6316, 0.261, 0.5576, 0.3785, 0.4673, 0.4635, 0.4386, 0.405, 0.5576, 0.3785, 0.5099, 0.4604, 0.4101, 0.3017, 0.3168, 0.1342, 0.6981, 0.1362, 0.6316, 0.261, 0.375, 0.4886, 0.2732, 0.4339, 0.4101, 0.3017, 0.4386, 0.405, 0.4336, 0.49, 0.375, 0.4886, 0.4386, 0.405, 0.4673, 0.4635, 0.2732, 0.4339, 0.1272, 0.3901, 0.3168, 0.1342, 0.4101, 0.3017, 0.3713, 0.563, 0.268, 0.5869, 0.2732, 0.4339, 0.375, 0.4886, 0.4516, 0.5295, 0.3713, 0.563, 0.375, 0.4886, 0.4336, 0.49, 0.268, 0.5869, 0.1272, 0.6758, 0.1272, 0.3901, 0.2732, 0.4339, 0.4299, 0.6343, 0.3798, 0.7831, 0.268, 0.5869, 0.3713, 0.563, 0.4713, 0.5862, 0.4299, 0.6343, 0.3713, 0.563, 0.4516, 0.5295, 0.3798, 0.7831, 0.3638, 0.904, 0.1272, 0.6758, 0.268, 0.5869, 0.4929, 0.527, 0.5508, 0.5402, 0.5202, 0.5752, 0.4929, 0.527, 0.5666, 0.4842, 0.5508, 0.5402, 0.4929, 0.527, 0.5099, 0.4604, 0.5666, 0.4842, 0.4929, 0.527, 0.4673, 0.4635, 0.5099, 0.4604, 0.4929, 0.527, 0.4336, 0.49, 0.4673, 0.4635, 0.4929, 0.527, 0.4516, 0.5295, 0.4336, 0.49, 0.4929, 0.527, 0.4713, 0.5862, 0.4516, 0.5295, 0.528, 0.6338, 0.5556, 0.7483, 0.3798, 0.7831, 0.4299, 0.6343, 0.5202, 0.5752, 0.528, 0.6338, 0.4299, 0.6343, 0.4713, 0.5862, 0.4929, 0.527, 0.5202, 0.5752, 0.4713, 0.5862, 0.5556, 0.7483, 0.5998, 0.8707, 0.3638, 0.904, 0.3798, 0.7831, 0.7127, 0.408, 0.8384, 0.3234, 0.833, 0.6996, 0.7209, 0.6401, 0.624, 0.4576, 0.7127, 0.408, 0.7209, 0.6401, 0.6336, 0.5634, 0.5865, 0.4751, 0.624, 0.4576, 0.6336, 0.5634, 0.5869, 0.5213, 0.5896, 0.3712, 0.6295, 0.2913, 0.7127, 0.408, 0.624, 0.4576, 0.5696, 0.4146, 0.5896, 0.3712, 0.624, 0.4576, 0.5865, 0.4751, 0.6295, 0.2913, 0.6946, 0.1357, 0.8384, 0.3234, 0.7127, 0.408, 0.4916, 0.329, 0.4832, 0.1909, 0.6295, 0.2913, 0.5896, 0.3712, 0.4983, 0.4277, 0.4916, 0.329, 0.5896, 0.3712, 0.5696, 0.4146, 0.4832, 0.1909, 0.4621, 0.0647, 0.6946, 0.1357, 0.6295, 0.2913, 0.3985, 0.4333, 0.3239, 0.3752, 0.4832, 0.1909, 0.4916, 0.329, 0.4585, 0.463, 0.3985, 0.4333, 0.4916, 0.329, 0.4983, 0.4277, 0.3239, 0.3752, 0.1538, 0.307, 0.4621, 0.0647, 0.4832, 0.1909, 0.3984, 0.5538, 0.2819, 0.5754, 0.3239, 0.3752, 0.3985, 0.4333, 0.4461, 0.5111, 0.3984, 0.5538, 0.3985, 0.4333, 0.4585, 0.463, 0.2819, 0.5754, 0.1538, 0.6244, 0.1538, 0.307, 0.3239, 0.3752, 0.4547, 0.6225, 0.3726, 0.7011, 0.2819, 0.5754, 0.3984, 0.5538, 0.4901, 0.5316, 0.4547, 0.6225, 0.3984, 0.5538, 0.4461, 0.5111, 0.3726, 0.7011, 0.3215, 0.8411, 0.1538, 0.6244, 0.2819, 0.5754, 0.5406, 0.6421, 0.5933, 0.7839, 0.3726, 0.7011, 0.4547, 0.6225, 0.549, 0.5675, 0.5406, 0.6421, 0.4547, 0.6225, 0.4901, 0.5316, 0.5933, 0.7839, 0.6556, 0.8802, 0.3215, 0.8411, 0.3726, 0.7011, 0.5285, 0.5, 0.5865, 0.4751, 0.5869, 0.5213, 0.5285, 0.5, 0.5696, 0.4146, 0.5865, 0.4751, 0.5285, 0.5, 0.4983, 0.4277, 0.5696, 0.4146, 0.5285, 0.5, 0.4585, 0.463, 0.4983, 0.4277, 0.5285, 0.5, 0.4461, 0.5111, 0.4585, 0.463, 0.5285, 0.5, 0.4901, 0.5316, 0.4461, 0.5111, 0.5285, 0.5, 0.549, 0.5675, 0.4901, 0.5316, 0.6336, 0.5634, 0.7209, 0.6401, 0.5933, 0.7839, 0.5406, 0.6421, 0.5869, 0.5213, 0.6336, 0.5634, 0.5406, 0.6421, 0.549, 0.5675, 0.5285, 0.5, 0.5869, 0.5213, 0.549, 0.5675, 0.7209, 0.6401, 0.833, 0.6996, 0.6556, 0.8802, 0.5933, 0.7839])
me_sphere_003.use_remesh_preserve_volume = False
me_sphere_003.use_remesh_preserve_attributes = False
me_sphere_003.use_mirror_vertex_groups = False
me_sphere_003.update()

# ---- objects
ob_sphere_006 = bpy.data.objects.new('Sphere.006', me_sphere_007)
ob_sphere_004 = bpy.data.objects.new('Sphere.004', me_sphere_006)
ob_plane = bpy.data.objects.new('Plane', me_plane)
ob_sphere_005 = bpy.data.objects.new('Sphere.005', me_sphere_005)
ob_sphere_002 = bpy.data.objects.new('Sphere.002', me_sphere_002)
ob_camera = bpy.data.objects.new('Camera', cam_camera)
ob_sphere = bpy.data.objects.new('Sphere', me_sphere_001)
ob_sphere_001 = bpy.data.objects.new('Sphere.001', me_sphere_000)
ob_sphere_003 = bpy.data.objects.new('Sphere.003', me_sphere_003)

# ---- transforms, parenting, visibility, modifiers, constraints
ob_sphere_006.location = (-0.337, 2.553, -0.1181)
ob_sphere_006.rotation_euler = (0.0, 0.0, -0.3853)
ob_sphere_006.scale = (1.26, 1.26, 1.26)
ob_sphere_006.lineart.crease_threshold = 0.0
ob_sphere_004.location = (2.761, 2.747, 0.3937)
ob_sphere_004.rotation_euler = (-1.311, -2.146e-16, -4.712)
ob_sphere_004.scale = (1.473, 1.473, 1.473)
ob_sphere_004.lineart.crease_threshold = 0.0
ob_plane.location = (0.0, 3.139, 0.7951)
ob_plane.rotation_euler = (3.704e-07, -1.301, -4.866e-07)
ob_plane.lineart.crease_threshold = 0.0
ob_sphere_005.location = (0.0, -1.312, -0.2727)
ob_sphere_005.lineart.crease_threshold = 0.0
ob_sphere_002.location = (0.0, 0.0, -0.2847)
ob_sphere_002.rotation_euler = (0.0, 0.0, -3.142)
ob_sphere_002.lineart.crease_threshold = 0.0
ob_camera.location = (-7.428, -4.436, 6.106)
ob_camera.rotation_euler = (1.064, 5.982e-07, -1.023)
ob_camera.lineart.crease_threshold = 0.0
ob_sphere.location = (-0.4711, -0.6515, -0.2847)
ob_sphere.lineart.crease_threshold = 0.0
ob_sphere_001.location = (-2.929, 1.625, 0.3937)
ob_sphere_001.rotation_euler = (-1.311, -2.146e-16, -1.571)
ob_sphere_001.scale = (1.473, 1.473, 1.473)
ob_sphere_001.lineart.crease_threshold = 0.0
ob_sphere_003.location = (-0.6991, 0.7887, -0.3095)
ob_sphere_003.scale = (0.3776, 0.3776, 0.3776)
ob_sphere_003.lineart.crease_threshold = 0.0

# ---- collection membership
col_collection_1.objects.link(ob_sphere_006)
col_collection_1.objects.link(ob_sphere_004)
col_collection_1.objects.link(ob_plane)
col_collection_1.objects.link(ob_sphere_005)
col_collection_1.objects.link(ob_sphere_002)
col_collection_1.objects.link(ob_camera)
col_collection_1.objects.link(ob_sphere)
col_collection_1.objects.link(ob_sphere_001)
col_collection_1.objects.link(ob_sphere_003)

# ---- scene / render settings (as saved in the file)
scene.camera = ob_camera
scene.frame_start = 1; scene.frame_end = 250; scene.frame_set(0)
scene.render.engine = 'BLENDER_EEVEE_NEXT'
scene.render.image_settings.color_mode = 'RGB'
scene.render.image_settings.compression = 90
scene.render.resolution_percentage = 50
scene.render.dither_intensity = 0.0
scene.render.bake_margin = 2
scene.render.bake_bias = 0.0
scene.cycles.use_denoising = False
scene.cycles.samples = 10
scene.cycles.sampling_pattern = 'TABULATED_SOBOL'
scene.cycles.light_sampling_threshold = 0.0
scene.cycles.use_adaptive_sampling = False
scene.cycles.use_light_tree = False
scene.cycles.blur_glossy = 0.0
scene.cycles.volume_bounces = 1
scene.cycles.pixel_filter_type = 'GAUSSIAN'
scene.cycles.sample_clamp_indirect = 0.0
scene.view_settings.view_transform = 'Standard'
bpy.context.view_layer.update()

# ---- added for rendering (the .blend has no usable light): sun
light_auto_sun = bpy.data.lights.new('AutoSun', 'SUN')
light_auto_sun.energy = 3.0
light_auto_sun.angle = 0.0523599
ob_auto_sun = bpy.data.objects.new('AutoSun', light_auto_sun)
scene.collection.objects.link(ob_auto_sun)
ob_auto_sun.rotation_euler = (0.872665, 0.174533, 0.523599)
bpy.context.view_layer.update()
